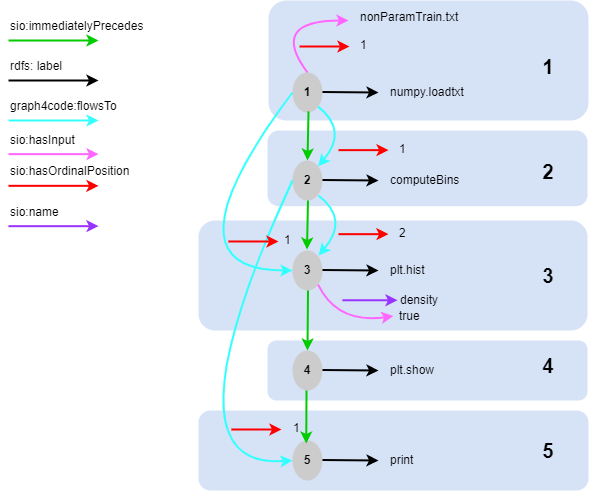

The diagram above was exported from draw.io. Its source (the exported page's mxGraphModel, read from the mxfile embedded in the PNG):
<mxGraphModel dx="834" dy="746" grid="1" gridSize="10" guides="1" tooltips="1" connect="1" arrows="1" fold="1" page="1" pageScale="1" pageWidth="827" pageHeight="1169" math="0" shadow="0">
  <root>
    <mxCell id="0" />
    <mxCell id="1" parent="0" />
    <mxCell id="ZHsEEIwiQLsHOn7oS_-y-56" value="" style="rounded=1;whiteSpace=wrap;html=1;fillColor=#D6E3F7;strokeColor=none;" vertex="1" parent="1">
      <mxGeometry x="220" y="440" width="390" height="80" as="geometry" />
    </mxCell>
    <mxCell id="ZHsEEIwiQLsHOn7oS_-y-55" value="" style="rounded=1;whiteSpace=wrap;html=1;fillColor=#D6E3F7;strokeColor=none;" vertex="1" parent="1">
      <mxGeometry x="289" y="370" width="320" height="60" as="geometry" />
    </mxCell>
    <mxCell id="ZHsEEIwiQLsHOn7oS_-y-54" value="" style="rounded=1;whiteSpace=wrap;html=1;fillColor=#D6E3F7;strokeColor=none;" vertex="1" parent="1">
      <mxGeometry x="220" y="250" width="389" height="110" as="geometry" />
    </mxCell>
    <mxCell id="ZHsEEIwiQLsHOn7oS_-y-53" value="" style="rounded=1;whiteSpace=wrap;html=1;fillColor=#D6E3F7;strokeColor=none;" vertex="1" parent="1">
      <mxGeometry x="289" y="160" width="320" height="75.67" as="geometry" />
    </mxCell>
    <mxCell id="ZHsEEIwiQLsHOn7oS_-y-52" value="" style="rounded=1;whiteSpace=wrap;html=1;fillColor=#D6E3F7;strokeColor=none;" vertex="1" parent="1">
      <mxGeometry x="290" y="30" width="320" height="120" as="geometry" />
    </mxCell>
    <mxCell id="Op6j-uJR2z3PEhxc3Ha4-1" value="" style="endArrow=classic;html=1;rounded=0;strokeColor=#00CC00;strokeWidth=2;" parent="1" edge="1">
      <mxGeometry width="50" height="50" relative="1" as="geometry">
        <mxPoint x="30" y="70" as="sourcePoint" />
        <mxPoint x="120" y="70" as="targetPoint" />
      </mxGeometry>
    </mxCell>
    <mxCell id="Op6j-uJR2z3PEhxc3Ha4-2" value="sio:immediatelyPrecedes" style="text;html=1;strokeColor=none;fillColor=none;align=left;verticalAlign=middle;whiteSpace=wrap;rounded=0;" parent="1" vertex="1">
      <mxGeometry x="30" y="50" width="100" height="12" as="geometry" />
    </mxCell>
    <mxCell id="Op6j-uJR2z3PEhxc3Ha4-9" value="" style="endArrow=classic;html=1;rounded=0;strokeColor=#000000;strokeWidth=2;" parent="1" edge="1">
      <mxGeometry width="50" height="50" relative="1" as="geometry">
        <mxPoint x="30" y="110" as="sourcePoint" />
        <mxPoint x="120" y="110" as="targetPoint" />
      </mxGeometry>
    </mxCell>
    <mxCell id="Op6j-uJR2z3PEhxc3Ha4-10" value="rdfs: label" style="text;html=1;strokeColor=none;fillColor=none;align=left;verticalAlign=middle;whiteSpace=wrap;rounded=0;" parent="1" vertex="1">
      <mxGeometry x="30" y="90" width="100" height="12" as="geometry" />
    </mxCell>
    <mxCell id="Op6j-uJR2z3PEhxc3Ha4-11" value="" style="endArrow=classic;html=1;rounded=0;strokeColor=#33FFFF;strokeWidth=2;" parent="1" edge="1">
      <mxGeometry width="50" height="50" relative="1" as="geometry">
        <mxPoint x="30" y="150" as="sourcePoint" />
        <mxPoint x="120" y="150" as="targetPoint" />
      </mxGeometry>
    </mxCell>
    <mxCell id="Op6j-uJR2z3PEhxc3Ha4-12" value="graph4code:flowsTo" style="text;html=1;strokeColor=none;fillColor=none;align=left;verticalAlign=middle;whiteSpace=wrap;rounded=0;" parent="1" vertex="1">
      <mxGeometry x="30" y="130" width="100" height="12" as="geometry" />
    </mxCell>
    <mxCell id="ZHsEEIwiQLsHOn7oS_-y-2" value="1" style="ellipse;whiteSpace=wrap;html=1;strokeColor=none;fillColor=#CCCCCC;fontStyle=1" vertex="1" parent="1">
      <mxGeometry x="314" y="102" width="30" height="40" as="geometry" />
    </mxCell>
    <mxCell id="ZHsEEIwiQLsHOn7oS_-y-3" value="" style="endArrow=classic;html=1;rounded=0;strokeColor=#000000;strokeWidth=2;" edge="1" parent="1">
      <mxGeometry width="50" height="50" relative="1" as="geometry">
        <mxPoint x="344" y="121.5" as="sourcePoint" />
        <mxPoint x="400" y="122" as="targetPoint" />
      </mxGeometry>
    </mxCell>
    <mxCell id="ZHsEEIwiQLsHOn7oS_-y-4" value="numpy.loadtxt" style="text;html=1;strokeColor=none;fillColor=none;align=left;verticalAlign=middle;whiteSpace=wrap;rounded=0;" vertex="1" parent="1">
      <mxGeometry x="410" y="107" width="60" height="30" as="geometry" />
    </mxCell>
    <mxCell id="ZHsEEIwiQLsHOn7oS_-y-5" value="2" style="ellipse;whiteSpace=wrap;html=1;strokeColor=none;fillColor=#CCCCCC;fontStyle=1" vertex="1" parent="1">
      <mxGeometry x="314" y="190" width="30" height="40" as="geometry" />
    </mxCell>
    <mxCell id="ZHsEEIwiQLsHOn7oS_-y-6" value="" style="endArrow=classic;html=1;rounded=0;strokeColor=#000000;strokeWidth=2;" edge="1" parent="1">
      <mxGeometry width="50" height="50" relative="1" as="geometry">
        <mxPoint x="344" y="209.5" as="sourcePoint" />
        <mxPoint x="400" y="210" as="targetPoint" />
      </mxGeometry>
    </mxCell>
    <mxCell id="ZHsEEIwiQLsHOn7oS_-y-7" value="computeBins" style="text;html=1;strokeColor=none;fillColor=none;align=left;verticalAlign=middle;whiteSpace=wrap;rounded=0;" vertex="1" parent="1">
      <mxGeometry x="410" y="195" width="60" height="30" as="geometry" />
    </mxCell>
    <mxCell id="ZHsEEIwiQLsHOn7oS_-y-8" value="3" style="ellipse;whiteSpace=wrap;html=1;strokeColor=none;fillColor=#CCCCCC;fontStyle=1" vertex="1" parent="1">
      <mxGeometry x="314" y="280" width="30" height="40" as="geometry" />
    </mxCell>
    <mxCell id="ZHsEEIwiQLsHOn7oS_-y-9" value="" style="endArrow=classic;html=1;rounded=0;strokeColor=#000000;strokeWidth=2;" edge="1" parent="1">
      <mxGeometry width="50" height="50" relative="1" as="geometry">
        <mxPoint x="344" y="299.5" as="sourcePoint" />
        <mxPoint x="400" y="300" as="targetPoint" />
      </mxGeometry>
    </mxCell>
    <mxCell id="ZHsEEIwiQLsHOn7oS_-y-10" value="plt.hist" style="text;html=1;strokeColor=none;fillColor=none;align=left;verticalAlign=middle;whiteSpace=wrap;rounded=0;" vertex="1" parent="1">
      <mxGeometry x="410" y="285" width="60" height="30" as="geometry" />
    </mxCell>
    <mxCell id="ZHsEEIwiQLsHOn7oS_-y-11" value="" style="endArrow=classic;html=1;rounded=0;strokeColor=#00CC00;strokeWidth=2;entryX=0.5;entryY=0;entryDx=0;entryDy=0;" edge="1" parent="1" target="ZHsEEIwiQLsHOn7oS_-y-5">
      <mxGeometry width="50" height="50" relative="1" as="geometry">
        <mxPoint x="330" y="141" as="sourcePoint" />
        <mxPoint x="420" y="141" as="targetPoint" />
      </mxGeometry>
    </mxCell>
    <mxCell id="ZHsEEIwiQLsHOn7oS_-y-12" value="" style="endArrow=classic;html=1;strokeColor=#33FFFF;strokeWidth=2;exitX=1;exitY=1;exitDx=0;exitDy=0;entryX=1;entryY=0;entryDx=0;entryDy=0;curved=1;" edge="1" parent="1" source="ZHsEEIwiQLsHOn7oS_-y-2" target="ZHsEEIwiQLsHOn7oS_-y-5">
      <mxGeometry width="50" height="50" relative="1" as="geometry">
        <mxPoint x="360" y="142" as="sourcePoint" />
        <mxPoint x="450" y="142" as="targetPoint" />
        <Array as="points">
          <mxPoint x="370" y="160" />
        </Array>
      </mxGeometry>
    </mxCell>
    <mxCell id="ZHsEEIwiQLsHOn7oS_-y-13" value="" style="endArrow=classic;html=1;rounded=0;strokeColor=#FF66FF;strokeWidth=2;" edge="1" parent="1">
      <mxGeometry width="50" height="50" relative="1" as="geometry">
        <mxPoint x="30" y="183.64" as="sourcePoint" />
        <mxPoint x="120" y="183.64" as="targetPoint" />
      </mxGeometry>
    </mxCell>
    <mxCell id="ZHsEEIwiQLsHOn7oS_-y-14" value="sio:hasInput" style="text;html=1;strokeColor=none;fillColor=none;align=left;verticalAlign=middle;whiteSpace=wrap;rounded=0;" vertex="1" parent="1">
      <mxGeometry x="30" y="163.64" width="100" height="12" as="geometry" />
    </mxCell>
    <mxCell id="ZHsEEIwiQLsHOn7oS_-y-17" value="" style="endArrow=classic;html=1;rounded=0;strokeColor=#FF0000;strokeWidth=2;" edge="1" parent="1">
      <mxGeometry width="50" height="50" relative="1" as="geometry">
        <mxPoint x="30" y="215.32999999999998" as="sourcePoint" />
        <mxPoint x="120" y="215.32999999999998" as="targetPoint" />
      </mxGeometry>
    </mxCell>
    <mxCell id="ZHsEEIwiQLsHOn7oS_-y-18" value="sio:hasOrdinalPosition" style="text;html=1;strokeColor=none;fillColor=none;align=left;verticalAlign=middle;whiteSpace=wrap;rounded=0;" vertex="1" parent="1">
      <mxGeometry x="30" y="195.32999999999998" width="100" height="12" as="geometry" />
    </mxCell>
    <mxCell id="ZHsEEIwiQLsHOn7oS_-y-19" value="" style="endArrow=classic;html=1;rounded=0;strokeColor=#9933FF;strokeWidth=2;" edge="1" parent="1">
      <mxGeometry width="50" height="50" relative="1" as="geometry">
        <mxPoint x="30" y="255.67000000000002" as="sourcePoint" />
        <mxPoint x="120" y="255.67000000000002" as="targetPoint" />
      </mxGeometry>
    </mxCell>
    <mxCell id="ZHsEEIwiQLsHOn7oS_-y-20" value="sio:name" style="text;html=1;strokeColor=none;fillColor=none;align=left;verticalAlign=middle;whiteSpace=wrap;rounded=0;" vertex="1" parent="1">
      <mxGeometry x="30" y="235.67000000000002" width="100" height="12" as="geometry" />
    </mxCell>
    <mxCell id="ZHsEEIwiQLsHOn7oS_-y-21" value="" style="endArrow=classic;html=1;rounded=0;strokeColor=#FF0000;strokeWidth=2;" edge="1" parent="1">
      <mxGeometry width="50" height="50" relative="1" as="geometry">
        <mxPoint x="360" y="179.64" as="sourcePoint" />
        <mxPoint x="410" y="179.64" as="targetPoint" />
      </mxGeometry>
    </mxCell>
    <mxCell id="ZHsEEIwiQLsHOn7oS_-y-22" value="1" style="text;html=1;strokeColor=none;fillColor=none;align=left;verticalAlign=middle;whiteSpace=wrap;rounded=0;" vertex="1" parent="1">
      <mxGeometry x="419" y="163.64" width="60" height="30" as="geometry" />
    </mxCell>
    <mxCell id="ZHsEEIwiQLsHOn7oS_-y-23" value="" style="endArrow=classic;html=1;strokeColor=#FF66FF;strokeWidth=2;exitX=0.5;exitY=0;exitDx=0;exitDy=0;curved=1;" edge="1" parent="1" source="ZHsEEIwiQLsHOn7oS_-y-2">
      <mxGeometry width="50" height="50" relative="1" as="geometry">
        <mxPoint x="329" y="80" as="sourcePoint" />
        <mxPoint x="370" y="50" as="targetPoint" />
        <Array as="points">
          <mxPoint x="290" y="50" />
        </Array>
      </mxGeometry>
    </mxCell>
    <mxCell id="ZHsEEIwiQLsHOn7oS_-y-24" value="nonParamTrain.txt" style="text;html=1;strokeColor=none;fillColor=none;align=left;verticalAlign=middle;whiteSpace=wrap;rounded=0;" vertex="1" parent="1">
      <mxGeometry x="380" y="32" width="60" height="30" as="geometry" />
    </mxCell>
    <mxCell id="ZHsEEIwiQLsHOn7oS_-y-25" value="" style="endArrow=classic;html=1;rounded=0;strokeColor=#FF0000;strokeWidth=2;" edge="1" parent="1">
      <mxGeometry width="50" height="50" relative="1" as="geometry">
        <mxPoint x="321" y="75.99999999999997" as="sourcePoint" />
        <mxPoint x="371" y="76" as="targetPoint" />
      </mxGeometry>
    </mxCell>
    <mxCell id="ZHsEEIwiQLsHOn7oS_-y-26" value="1" style="text;html=1;strokeColor=none;fillColor=none;align=left;verticalAlign=middle;whiteSpace=wrap;rounded=0;" vertex="1" parent="1">
      <mxGeometry x="380" y="60" width="60" height="30" as="geometry" />
    </mxCell>
    <mxCell id="ZHsEEIwiQLsHOn7oS_-y-27" value="" style="endArrow=classic;html=1;rounded=0;strokeColor=#00CC00;strokeWidth=2;entryX=0.5;entryY=0;entryDx=0;entryDy=0;" edge="1" parent="1">
      <mxGeometry width="50" height="50" relative="1" as="geometry">
        <mxPoint x="329.5" y="230" as="sourcePoint" />
        <mxPoint x="328.5" y="279" as="targetPoint" />
      </mxGeometry>
    </mxCell>
    <mxCell id="ZHsEEIwiQLsHOn7oS_-y-28" value="4" style="ellipse;whiteSpace=wrap;html=1;strokeColor=none;fillColor=#CCCCCC;fontStyle=1" vertex="1" parent="1">
      <mxGeometry x="314" y="380" width="30" height="40" as="geometry" />
    </mxCell>
    <mxCell id="ZHsEEIwiQLsHOn7oS_-y-29" value="" style="endArrow=classic;html=1;rounded=0;strokeColor=#000000;strokeWidth=2;" edge="1" parent="1">
      <mxGeometry width="50" height="50" relative="1" as="geometry">
        <mxPoint x="344" y="399.5" as="sourcePoint" />
        <mxPoint x="400" y="400" as="targetPoint" />
      </mxGeometry>
    </mxCell>
    <mxCell id="ZHsEEIwiQLsHOn7oS_-y-30" value="plt.show" style="text;html=1;strokeColor=none;fillColor=none;align=left;verticalAlign=middle;whiteSpace=wrap;rounded=0;" vertex="1" parent="1">
      <mxGeometry x="410" y="385" width="60" height="30" as="geometry" />
    </mxCell>
    <mxCell id="ZHsEEIwiQLsHOn7oS_-y-31" value="" style="endArrow=classic;html=1;rounded=0;strokeColor=#00CC00;strokeWidth=2;entryX=0.5;entryY=0;entryDx=0;entryDy=0;" edge="1" parent="1" target="ZHsEEIwiQLsHOn7oS_-y-28">
      <mxGeometry width="50" height="50" relative="1" as="geometry">
        <mxPoint x="329.5" y="320" as="sourcePoint" />
        <mxPoint x="328.5" y="369" as="targetPoint" />
      </mxGeometry>
    </mxCell>
    <mxCell id="ZHsEEIwiQLsHOn7oS_-y-32" value="5" style="ellipse;whiteSpace=wrap;html=1;strokeColor=none;fillColor=#CCCCCC;fontStyle=1" vertex="1" parent="1">
      <mxGeometry x="314" y="470" width="30" height="40" as="geometry" />
    </mxCell>
    <mxCell id="ZHsEEIwiQLsHOn7oS_-y-33" value="" style="endArrow=classic;html=1;rounded=0;strokeColor=#000000;strokeWidth=2;" edge="1" parent="1">
      <mxGeometry width="50" height="50" relative="1" as="geometry">
        <mxPoint x="344" y="489.5" as="sourcePoint" />
        <mxPoint x="400" y="490" as="targetPoint" />
      </mxGeometry>
    </mxCell>
    <mxCell id="ZHsEEIwiQLsHOn7oS_-y-34" value="print" style="text;html=1;strokeColor=none;fillColor=none;align=left;verticalAlign=middle;whiteSpace=wrap;rounded=0;" vertex="1" parent="1">
      <mxGeometry x="410" y="475" width="60" height="30" as="geometry" />
    </mxCell>
    <mxCell id="ZHsEEIwiQLsHOn7oS_-y-35" value="" style="endArrow=classic;html=1;rounded=0;strokeColor=#00CC00;strokeWidth=2;entryX=0.25;entryY=1;entryDx=0;entryDy=0;" edge="1" parent="1" target="ZHsEEIwiQLsHOn7oS_-y-38">
      <mxGeometry width="50" height="50" relative="1" as="geometry">
        <mxPoint x="328" y="420" as="sourcePoint" />
        <mxPoint x="329" y="440" as="targetPoint" />
      </mxGeometry>
    </mxCell>
    <mxCell id="ZHsEEIwiQLsHOn7oS_-y-36" value="" style="endArrow=classic;html=1;strokeColor=#33FFFF;strokeWidth=2;exitX=0;exitY=0.5;exitDx=0;exitDy=0;entryX=0;entryY=0.5;entryDx=0;entryDy=0;curved=1;" edge="1" parent="1" source="ZHsEEIwiQLsHOn7oS_-y-5" target="ZHsEEIwiQLsHOn7oS_-y-32">
      <mxGeometry width="50" height="50" relative="1" as="geometry">
        <mxPoint x="260" y="225" as="sourcePoint" />
        <mxPoint x="350" y="225" as="targetPoint" />
        <Array as="points">
          <mxPoint x="180" y="500" />
        </Array>
      </mxGeometry>
    </mxCell>
    <mxCell id="ZHsEEIwiQLsHOn7oS_-y-37" value="" style="endArrow=classic;html=1;rounded=0;strokeColor=#FF0000;strokeWidth=2;" edge="1" parent="1">
      <mxGeometry width="50" height="50" relative="1" as="geometry">
        <mxPoint x="253" y="459" as="sourcePoint" />
        <mxPoint x="303" y="459" as="targetPoint" />
      </mxGeometry>
    </mxCell>
    <mxCell id="ZHsEEIwiQLsHOn7oS_-y-38" value="1" style="text;html=1;strokeColor=none;fillColor=none;align=left;verticalAlign=middle;whiteSpace=wrap;rounded=0;" vertex="1" parent="1">
      <mxGeometry x="313" y="443" width="59" height="30" as="geometry" />
    </mxCell>
    <mxCell id="ZHsEEIwiQLsHOn7oS_-y-40" value="" style="endArrow=classic;html=1;strokeColor=#33FFFF;strokeWidth=2;exitX=0;exitY=0.5;exitDx=0;exitDy=0;entryX=0;entryY=0.5;entryDx=0;entryDy=0;curved=1;" edge="1" parent="1" source="ZHsEEIwiQLsHOn7oS_-y-2" target="ZHsEEIwiQLsHOn7oS_-y-8">
      <mxGeometry width="50" height="50" relative="1" as="geometry">
        <mxPoint x="384" y="220" as="sourcePoint" />
        <mxPoint x="384" y="490" as="targetPoint" />
        <Array as="points">
          <mxPoint x="180" y="300" />
        </Array>
      </mxGeometry>
    </mxCell>
    <mxCell id="ZHsEEIwiQLsHOn7oS_-y-41" value="" style="endArrow=classic;html=1;rounded=0;strokeColor=#FF0000;strokeWidth=2;" edge="1" parent="1">
      <mxGeometry width="50" height="50" relative="1" as="geometry">
        <mxPoint x="250" y="270.97999999999996" as="sourcePoint" />
        <mxPoint x="300" y="270.98" as="targetPoint" />
      </mxGeometry>
    </mxCell>
    <mxCell id="ZHsEEIwiQLsHOn7oS_-y-42" value="1" style="text;html=1;strokeColor=none;fillColor=none;align=left;verticalAlign=middle;whiteSpace=wrap;rounded=0;" vertex="1" parent="1">
      <mxGeometry x="304" y="255" width="59" height="30" as="geometry" />
    </mxCell>
    <mxCell id="ZHsEEIwiQLsHOn7oS_-y-45" value="" style="endArrow=classic;html=1;strokeColor=#33FFFF;strokeWidth=2;exitX=1;exitY=1;exitDx=0;exitDy=0;entryX=1;entryY=0;entryDx=0;entryDy=0;curved=1;" edge="1" parent="1">
      <mxGeometry width="50" height="50" relative="1" as="geometry">
        <mxPoint x="340" y="225" as="sourcePoint" />
        <mxPoint x="340" y="285" as="targetPoint" />
        <Array as="points">
          <mxPoint x="371" y="249" />
        </Array>
      </mxGeometry>
    </mxCell>
    <mxCell id="ZHsEEIwiQLsHOn7oS_-y-46" value="" style="endArrow=classic;html=1;rounded=0;strokeColor=#FF0000;strokeWidth=2;" edge="1" parent="1">
      <mxGeometry width="50" height="50" relative="1" as="geometry">
        <mxPoint x="360" y="263.67" as="sourcePoint" />
        <mxPoint x="410" y="263.67" as="targetPoint" />
      </mxGeometry>
    </mxCell>
    <mxCell id="ZHsEEIwiQLsHOn7oS_-y-47" value="2" style="text;html=1;strokeColor=none;fillColor=none;align=left;verticalAlign=middle;whiteSpace=wrap;rounded=0;" vertex="1" parent="1">
      <mxGeometry x="419" y="247.67000000000002" width="60" height="30" as="geometry" />
    </mxCell>
    <mxCell id="ZHsEEIwiQLsHOn7oS_-y-48" value="" style="endArrow=classic;html=1;strokeColor=#FF66FF;strokeWidth=2;exitX=1;exitY=1;exitDx=0;exitDy=0;curved=1;entryX=-0.068;entryY=0.473;entryDx=0;entryDy=0;entryPerimeter=0;" edge="1" parent="1" source="ZHsEEIwiQLsHOn7oS_-y-8" target="ZHsEEIwiQLsHOn7oS_-y-50">
      <mxGeometry width="50" height="50" relative="1" as="geometry">
        <mxPoint x="342.1400000000001" y="301.3599999999999" as="sourcePoint" />
        <mxPoint x="418.86" y="353.64" as="targetPoint" />
        <Array as="points">
          <mxPoint x="358.86" y="353.64" />
        </Array>
      </mxGeometry>
    </mxCell>
    <mxCell id="ZHsEEIwiQLsHOn7oS_-y-49" value="" style="endArrow=classic;html=1;rounded=0;strokeColor=#9933FF;strokeWidth=2;" edge="1" parent="1">
      <mxGeometry width="50" height="50" relative="1" as="geometry">
        <mxPoint x="364" y="329.76000000000005" as="sourcePoint" />
        <mxPoint x="419" y="329.76000000000005" as="targetPoint" />
      </mxGeometry>
    </mxCell>
    <mxCell id="ZHsEEIwiQLsHOn7oS_-y-50" value="true" style="text;html=1;strokeColor=none;fillColor=none;align=left;verticalAlign=middle;whiteSpace=wrap;rounded=0;" vertex="1" parent="1">
      <mxGeometry x="419" y="331.31" width="60" height="30" as="geometry" />
    </mxCell>
    <mxCell id="ZHsEEIwiQLsHOn7oS_-y-51" value="density" style="text;html=1;strokeColor=none;fillColor=none;align=left;verticalAlign=middle;whiteSpace=wrap;rounded=0;" vertex="1" parent="1">
      <mxGeometry x="420" y="315" width="60" height="30" as="geometry" />
    </mxCell>
    <mxCell id="ZHsEEIwiQLsHOn7oS_-y-61" value="&lt;font style=&quot;font-size: 20px;&quot;&gt;&lt;b&gt;1&lt;/b&gt;&lt;/font&gt;" style="text;html=1;strokeColor=none;fillColor=none;align=center;verticalAlign=middle;whiteSpace=wrap;rounded=0;" vertex="1" parent="1">
      <mxGeometry x="540" y="81" width="60" height="30" as="geometry" />
    </mxCell>
    <mxCell id="ZHsEEIwiQLsHOn7oS_-y-62" value="&lt;font style=&quot;font-size: 20px;&quot;&gt;&lt;b&gt;2&lt;/b&gt;&lt;/font&gt;" style="text;html=1;strokeColor=none;fillColor=none;align=center;verticalAlign=middle;whiteSpace=wrap;rounded=0;" vertex="1" parent="1">
      <mxGeometry x="540" y="186.32999999999998" width="60" height="30" as="geometry" />
    </mxCell>
    <mxCell id="ZHsEEIwiQLsHOn7oS_-y-63" value="&lt;font style=&quot;font-size: 20px;&quot;&gt;&lt;b&gt;3&lt;/b&gt;&lt;/font&gt;" style="text;html=1;strokeColor=none;fillColor=none;align=center;verticalAlign=middle;whiteSpace=wrap;rounded=0;" vertex="1" parent="1">
      <mxGeometry x="540" y="290" width="60" height="30" as="geometry" />
    </mxCell>
    <mxCell id="ZHsEEIwiQLsHOn7oS_-y-64" value="&lt;font style=&quot;font-size: 20px;&quot;&gt;&lt;b&gt;4&lt;/b&gt;&lt;/font&gt;" style="text;html=1;strokeColor=none;fillColor=none;align=center;verticalAlign=middle;whiteSpace=wrap;rounded=0;" vertex="1" parent="1">
      <mxGeometry x="540" y="380" width="60" height="30" as="geometry" />
    </mxCell>
    <mxCell id="ZHsEEIwiQLsHOn7oS_-y-65" value="&lt;font style=&quot;font-size: 20px;&quot;&gt;&lt;b&gt;5&lt;/b&gt;&lt;/font&gt;" style="text;html=1;strokeColor=none;fillColor=none;align=center;verticalAlign=middle;whiteSpace=wrap;rounded=0;" vertex="1" parent="1">
      <mxGeometry x="540" y="465" width="60" height="30" as="geometry" />
    </mxCell>
  </root>
</mxGraphModel>